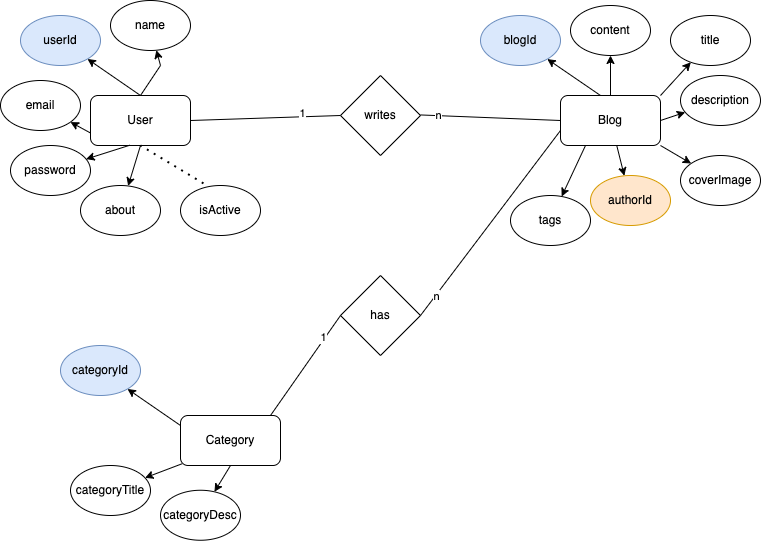

The diagram above was exported from draw.io. Its source (the exported page's mxGraphModel, read from the mxfile embedded in the PNG):
<mxGraphModel dx="996" dy="680" grid="1" gridSize="10" guides="1" tooltips="1" connect="1" arrows="1" fold="1" page="1" pageScale="1" pageWidth="827" pageHeight="1169" math="0" shadow="0">
  <root>
    <mxCell id="0" />
    <mxCell id="1" parent="0" />
    <mxCell id="d8KtKb0JYXTgkJtHLM1U-1" value="User" style="rounded=1;whiteSpace=wrap;html=1;" vertex="1" parent="1">
      <mxGeometry x="100" y="140" width="100" height="50" as="geometry" />
    </mxCell>
    <mxCell id="d8KtKb0JYXTgkJtHLM1U-2" value="userId" style="ellipse;whiteSpace=wrap;html=1;fillColor=#dae8fc;strokeColor=#6c8ebf;" vertex="1" parent="1">
      <mxGeometry x="30" y="60" width="80" height="50" as="geometry" />
    </mxCell>
    <mxCell id="d8KtKb0JYXTgkJtHLM1U-3" value="" style="endArrow=classic;html=1;rounded=0;exitX=0.5;exitY=0;exitDx=0;exitDy=0;" edge="1" parent="1" source="d8KtKb0JYXTgkJtHLM1U-1" target="d8KtKb0JYXTgkJtHLM1U-2">
      <mxGeometry width="50" height="50" relative="1" as="geometry">
        <mxPoint x="70" y="150" as="sourcePoint" />
        <mxPoint x="120" y="100" as="targetPoint" />
      </mxGeometry>
    </mxCell>
    <mxCell id="d8KtKb0JYXTgkJtHLM1U-4" value="name" style="ellipse;whiteSpace=wrap;html=1;" vertex="1" parent="1">
      <mxGeometry x="120" y="45" width="80" height="50" as="geometry" />
    </mxCell>
    <mxCell id="d8KtKb0JYXTgkJtHLM1U-5" value="" style="endArrow=classic;html=1;rounded=0;" edge="1" parent="1" target="d8KtKb0JYXTgkJtHLM1U-4">
      <mxGeometry width="50" height="50" relative="1" as="geometry">
        <mxPoint x="150" y="140" as="sourcePoint" />
        <mxPoint x="210" y="85" as="targetPoint" />
        <Array as="points">
          <mxPoint x="170" y="110" />
        </Array>
      </mxGeometry>
    </mxCell>
    <mxCell id="d8KtKb0JYXTgkJtHLM1U-6" value="email" style="ellipse;whiteSpace=wrap;html=1;" vertex="1" parent="1">
      <mxGeometry x="10" y="125" width="80" height="50" as="geometry" />
    </mxCell>
    <mxCell id="d8KtKb0JYXTgkJtHLM1U-7" value="" style="endArrow=classic;html=1;rounded=0;exitX=0;exitY=0.75;exitDx=0;exitDy=0;" edge="1" parent="1" target="d8KtKb0JYXTgkJtHLM1U-6" source="d8KtKb0JYXTgkJtHLM1U-1">
      <mxGeometry width="50" height="50" relative="1" as="geometry">
        <mxPoint x="130" y="205" as="sourcePoint" />
        <mxPoint x="100" y="165" as="targetPoint" />
      </mxGeometry>
    </mxCell>
    <mxCell id="d8KtKb0JYXTgkJtHLM1U-8" value="password" style="ellipse;whiteSpace=wrap;html=1;" vertex="1" parent="1">
      <mxGeometry x="20" y="190" width="80" height="50" as="geometry" />
    </mxCell>
    <mxCell id="d8KtKb0JYXTgkJtHLM1U-9" value="" style="endArrow=classic;html=1;rounded=0;exitX=0.394;exitY=0.994;exitDx=0;exitDy=0;exitPerimeter=0;" edge="1" parent="1" target="d8KtKb0JYXTgkJtHLM1U-8" source="d8KtKb0JYXTgkJtHLM1U-1">
      <mxGeometry width="50" height="50" relative="1" as="geometry">
        <mxPoint x="140" y="270" as="sourcePoint" />
        <mxPoint x="110" y="230" as="targetPoint" />
      </mxGeometry>
    </mxCell>
    <mxCell id="d8KtKb0JYXTgkJtHLM1U-10" value="about" style="ellipse;whiteSpace=wrap;html=1;" vertex="1" parent="1">
      <mxGeometry x="90" y="230" width="80" height="50" as="geometry" />
    </mxCell>
    <mxCell id="d8KtKb0JYXTgkJtHLM1U-11" value="" style="endArrow=classic;html=1;rounded=0;exitX=0.5;exitY=1;exitDx=0;exitDy=0;" edge="1" parent="1" target="d8KtKb0JYXTgkJtHLM1U-10" source="d8KtKb0JYXTgkJtHLM1U-1">
      <mxGeometry width="50" height="50" relative="1" as="geometry">
        <mxPoint x="210" y="310" as="sourcePoint" />
        <mxPoint x="180" y="270" as="targetPoint" />
      </mxGeometry>
    </mxCell>
    <mxCell id="d8KtKb0JYXTgkJtHLM1U-12" value="Blog" style="rounded=1;whiteSpace=wrap;html=1;" vertex="1" parent="1">
      <mxGeometry x="570" y="140" width="100" height="50" as="geometry" />
    </mxCell>
    <mxCell id="d8KtKb0JYXTgkJtHLM1U-13" value="blogId" style="ellipse;whiteSpace=wrap;html=1;fillColor=#dae8fc;strokeColor=#6c8ebf;" vertex="1" parent="1">
      <mxGeometry x="490" y="60" width="80" height="50" as="geometry" />
    </mxCell>
    <mxCell id="d8KtKb0JYXTgkJtHLM1U-14" value="" style="endArrow=classic;html=1;rounded=0;exitX=0.5;exitY=0;exitDx=0;exitDy=0;" edge="1" parent="1" target="d8KtKb0JYXTgkJtHLM1U-13">
      <mxGeometry width="50" height="50" relative="1" as="geometry">
        <mxPoint x="609.9999999999999" y="140" as="sourcePoint" />
        <mxPoint x="580" y="100" as="targetPoint" />
      </mxGeometry>
    </mxCell>
    <mxCell id="d8KtKb0JYXTgkJtHLM1U-15" value="content" style="ellipse;whiteSpace=wrap;html=1;" vertex="1" parent="1">
      <mxGeometry x="580" y="50" width="80" height="50" as="geometry" />
    </mxCell>
    <mxCell id="d8KtKb0JYXTgkJtHLM1U-16" value="" style="endArrow=classic;html=1;rounded=0;exitX=0.5;exitY=0;exitDx=0;exitDy=0;" edge="1" parent="1" target="d8KtKb0JYXTgkJtHLM1U-15" source="d8KtKb0JYXTgkJtHLM1U-12">
      <mxGeometry width="50" height="50" relative="1" as="geometry">
        <mxPoint x="699.9999999999999" y="130" as="sourcePoint" />
        <mxPoint x="670" y="90" as="targetPoint" />
      </mxGeometry>
    </mxCell>
    <mxCell id="d8KtKb0JYXTgkJtHLM1U-17" value="title" style="ellipse;whiteSpace=wrap;html=1;" vertex="1" parent="1">
      <mxGeometry x="680" y="60" width="80" height="50" as="geometry" />
    </mxCell>
    <mxCell id="d8KtKb0JYXTgkJtHLM1U-18" value="" style="endArrow=classic;html=1;rounded=0;exitX=1;exitY=0;exitDx=0;exitDy=0;" edge="1" parent="1" target="d8KtKb0JYXTgkJtHLM1U-17" source="d8KtKb0JYXTgkJtHLM1U-12">
      <mxGeometry width="50" height="50" relative="1" as="geometry">
        <mxPoint x="799.9999999999999" y="140" as="sourcePoint" />
        <mxPoint x="770" y="100" as="targetPoint" />
      </mxGeometry>
    </mxCell>
    <mxCell id="d8KtKb0JYXTgkJtHLM1U-19" value="description" style="ellipse;whiteSpace=wrap;html=1;" vertex="1" parent="1">
      <mxGeometry x="690" y="120" width="80" height="50" as="geometry" />
    </mxCell>
    <mxCell id="d8KtKb0JYXTgkJtHLM1U-20" value="" style="endArrow=classic;html=1;rounded=0;exitX=1;exitY=0.5;exitDx=0;exitDy=0;" edge="1" parent="1" target="d8KtKb0JYXTgkJtHLM1U-19" source="d8KtKb0JYXTgkJtHLM1U-12">
      <mxGeometry width="50" height="50" relative="1" as="geometry">
        <mxPoint x="809.9999999999999" y="200" as="sourcePoint" />
        <mxPoint x="780" y="160" as="targetPoint" />
      </mxGeometry>
    </mxCell>
    <mxCell id="d8KtKb0JYXTgkJtHLM1U-21" value="coverImage" style="ellipse;whiteSpace=wrap;html=1;" vertex="1" parent="1">
      <mxGeometry x="690" y="200" width="80" height="50" as="geometry" />
    </mxCell>
    <mxCell id="d8KtKb0JYXTgkJtHLM1U-22" value="" style="endArrow=classic;html=1;rounded=0;exitX=1;exitY=1;exitDx=0;exitDy=0;" edge="1" parent="1" target="d8KtKb0JYXTgkJtHLM1U-21" source="d8KtKb0JYXTgkJtHLM1U-12">
      <mxGeometry width="50" height="50" relative="1" as="geometry">
        <mxPoint x="809.9999999999999" y="280" as="sourcePoint" />
        <mxPoint x="780" y="240" as="targetPoint" />
      </mxGeometry>
    </mxCell>
    <mxCell id="d8KtKb0JYXTgkJtHLM1U-23" value="authorId" style="ellipse;whiteSpace=wrap;html=1;fillColor=#ffe6cc;strokeColor=#d79b00;" vertex="1" parent="1">
      <mxGeometry x="600" y="220" width="80" height="50" as="geometry" />
    </mxCell>
    <mxCell id="d8KtKb0JYXTgkJtHLM1U-24" value="" style="endArrow=classic;html=1;rounded=0;" edge="1" parent="1" target="d8KtKb0JYXTgkJtHLM1U-23" source="d8KtKb0JYXTgkJtHLM1U-12">
      <mxGeometry width="50" height="50" relative="1" as="geometry">
        <mxPoint x="719.9999999999999" y="300" as="sourcePoint" />
        <mxPoint x="690" y="260" as="targetPoint" />
      </mxGeometry>
    </mxCell>
    <mxCell id="d8KtKb0JYXTgkJtHLM1U-25" value="tags" style="ellipse;whiteSpace=wrap;html=1;" vertex="1" parent="1">
      <mxGeometry x="520" y="240" width="80" height="50" as="geometry" />
    </mxCell>
    <mxCell id="d8KtKb0JYXTgkJtHLM1U-26" value="" style="endArrow=classic;html=1;rounded=0;exitX=0.25;exitY=1;exitDx=0;exitDy=0;" edge="1" parent="1" target="d8KtKb0JYXTgkJtHLM1U-25" source="d8KtKb0JYXTgkJtHLM1U-12">
      <mxGeometry width="50" height="50" relative="1" as="geometry">
        <mxPoint x="639.9999999999999" y="300" as="sourcePoint" />
        <mxPoint x="610" y="260" as="targetPoint" />
      </mxGeometry>
    </mxCell>
    <mxCell id="d8KtKb0JYXTgkJtHLM1U-27" value="writes" style="rhombus;whiteSpace=wrap;html=1;" vertex="1" parent="1">
      <mxGeometry x="350" y="120" width="80" height="80" as="geometry" />
    </mxCell>
    <mxCell id="d8KtKb0JYXTgkJtHLM1U-29" value="" style="endArrow=none;html=1;rounded=0;exitX=1;exitY=0.5;exitDx=0;exitDy=0;entryX=0;entryY=0.5;entryDx=0;entryDy=0;" edge="1" parent="1" source="d8KtKb0JYXTgkJtHLM1U-1" target="d8KtKb0JYXTgkJtHLM1U-27">
      <mxGeometry width="50" height="50" relative="1" as="geometry">
        <mxPoint x="230" y="190" as="sourcePoint" />
        <mxPoint x="280" y="140" as="targetPoint" />
      </mxGeometry>
    </mxCell>
    <mxCell id="d8KtKb0JYXTgkJtHLM1U-31" value="1" style="edgeLabel;html=1;align=center;verticalAlign=middle;resizable=0;points=[];" vertex="1" connectable="0" parent="d8KtKb0JYXTgkJtHLM1U-29">
      <mxGeometry x="0.4846" y="4" relative="1" as="geometry">
        <mxPoint as="offset" />
      </mxGeometry>
    </mxCell>
    <mxCell id="d8KtKb0JYXTgkJtHLM1U-30" value="" style="endArrow=none;html=1;rounded=0;exitX=1;exitY=0.5;exitDx=0;exitDy=0;entryX=0;entryY=0.5;entryDx=0;entryDy=0;" edge="1" parent="1" target="d8KtKb0JYXTgkJtHLM1U-12">
      <mxGeometry width="50" height="50" relative="1" as="geometry">
        <mxPoint x="430" y="159.44" as="sourcePoint" />
        <mxPoint x="550" y="159.94" as="targetPoint" />
      </mxGeometry>
    </mxCell>
    <mxCell id="d8KtKb0JYXTgkJtHLM1U-33" value="n" style="edgeLabel;html=1;align=center;verticalAlign=middle;resizable=0;points=[];" vertex="1" connectable="0" parent="d8KtKb0JYXTgkJtHLM1U-30">
      <mxGeometry x="-0.747" y="1" relative="1" as="geometry">
        <mxPoint as="offset" />
      </mxGeometry>
    </mxCell>
    <mxCell id="d8KtKb0JYXTgkJtHLM1U-34" value="Category" style="rounded=1;whiteSpace=wrap;html=1;" vertex="1" parent="1">
      <mxGeometry x="190" y="460" width="100" height="50" as="geometry" />
    </mxCell>
    <mxCell id="d8KtKb0JYXTgkJtHLM1U-35" value="categoryId" style="ellipse;whiteSpace=wrap;html=1;fillColor=#dae8fc;strokeColor=#6c8ebf;" vertex="1" parent="1">
      <mxGeometry x="70" y="390" width="80" height="50" as="geometry" />
    </mxCell>
    <mxCell id="d8KtKb0JYXTgkJtHLM1U-36" value="" style="endArrow=classic;html=1;rounded=0;exitX=0.5;exitY=0;exitDx=0;exitDy=0;" edge="1" parent="1" target="d8KtKb0JYXTgkJtHLM1U-35">
      <mxGeometry width="50" height="50" relative="1" as="geometry">
        <mxPoint x="190" y="470" as="sourcePoint" />
        <mxPoint x="160" y="430" as="targetPoint" />
      </mxGeometry>
    </mxCell>
    <mxCell id="d8KtKb0JYXTgkJtHLM1U-37" value="categoryTitle" style="ellipse;whiteSpace=wrap;html=1;" vertex="1" parent="1">
      <mxGeometry x="80" y="510" width="80" height="50" as="geometry" />
    </mxCell>
    <mxCell id="d8KtKb0JYXTgkJtHLM1U-38" value="" style="endArrow=classic;html=1;rounded=0;exitX=0.016;exitY=0.965;exitDx=0;exitDy=0;exitPerimeter=0;" edge="1" parent="1" target="d8KtKb0JYXTgkJtHLM1U-37" source="d8KtKb0JYXTgkJtHLM1U-34">
      <mxGeometry width="50" height="50" relative="1" as="geometry">
        <mxPoint x="200" y="590" as="sourcePoint" />
        <mxPoint x="170" y="550" as="targetPoint" />
      </mxGeometry>
    </mxCell>
    <mxCell id="d8KtKb0JYXTgkJtHLM1U-39" value="has" style="rhombus;whiteSpace=wrap;html=1;" vertex="1" parent="1">
      <mxGeometry x="350" y="320" width="80" height="80" as="geometry" />
    </mxCell>
    <mxCell id="d8KtKb0JYXTgkJtHLM1U-40" value="" style="endArrow=none;html=1;rounded=0;entryX=0;entryY=0.5;entryDx=0;entryDy=0;" edge="1" parent="1" target="d8KtKb0JYXTgkJtHLM1U-39">
      <mxGeometry width="50" height="50" relative="1" as="geometry">
        <mxPoint x="280" y="460" as="sourcePoint" />
        <mxPoint x="330" y="410" as="targetPoint" />
      </mxGeometry>
    </mxCell>
    <mxCell id="d8KtKb0JYXTgkJtHLM1U-42" value="1" style="edgeLabel;html=1;align=center;verticalAlign=middle;resizable=0;points=[];" vertex="1" connectable="0" parent="d8KtKb0JYXTgkJtHLM1U-40">
      <mxGeometry x="0.5584" y="2" relative="1" as="geometry">
        <mxPoint as="offset" />
      </mxGeometry>
    </mxCell>
    <mxCell id="d8KtKb0JYXTgkJtHLM1U-41" value="" style="endArrow=none;html=1;rounded=0;exitX=1;exitY=0.5;exitDx=0;exitDy=0;" edge="1" parent="1" source="d8KtKb0JYXTgkJtHLM1U-39">
      <mxGeometry width="50" height="50" relative="1" as="geometry">
        <mxPoint x="520" y="225" as="sourcePoint" />
        <mxPoint x="570" y="175" as="targetPoint" />
      </mxGeometry>
    </mxCell>
    <mxCell id="d8KtKb0JYXTgkJtHLM1U-43" value="n" style="edgeLabel;html=1;align=center;verticalAlign=middle;resizable=0;points=[];" vertex="1" connectable="0" parent="d8KtKb0JYXTgkJtHLM1U-41">
      <mxGeometry x="-0.7914" relative="1" as="geometry">
        <mxPoint x="1" as="offset" />
      </mxGeometry>
    </mxCell>
    <mxCell id="d8KtKb0JYXTgkJtHLM1U-46" value="categoryDesc" style="ellipse;whiteSpace=wrap;html=1;" vertex="1" parent="1">
      <mxGeometry x="170" y="534.75" width="80" height="50" as="geometry" />
    </mxCell>
    <mxCell id="d8KtKb0JYXTgkJtHLM1U-47" value="" style="endArrow=classic;html=1;rounded=0;exitX=0.5;exitY=1;exitDx=0;exitDy=0;" edge="1" parent="1" target="d8KtKb0JYXTgkJtHLM1U-46" source="d8KtKb0JYXTgkJtHLM1U-34">
      <mxGeometry width="50" height="50" relative="1" as="geometry">
        <mxPoint x="281.6" y="533" as="sourcePoint" />
        <mxPoint x="260" y="574.75" as="targetPoint" />
      </mxGeometry>
    </mxCell>
    <mxCell id="d8KtKb0JYXTgkJtHLM1U-48" value="isActive" style="ellipse;whiteSpace=wrap;html=1;" vertex="1" parent="1">
      <mxGeometry x="190" y="230" width="80" height="50" as="geometry" />
    </mxCell>
    <mxCell id="d8KtKb0JYXTgkJtHLM1U-50" value="" style="endArrow=none;dashed=1;html=1;dashPattern=1 3;strokeWidth=2;rounded=0;entryX=0.5;entryY=1;entryDx=0;entryDy=0;exitX=0.287;exitY=-0.042;exitDx=0;exitDy=0;exitPerimeter=0;" edge="1" parent="1" source="d8KtKb0JYXTgkJtHLM1U-48" target="d8KtKb0JYXTgkJtHLM1U-1">
      <mxGeometry width="50" height="50" relative="1" as="geometry">
        <mxPoint x="190" y="230" as="sourcePoint" />
        <mxPoint x="240" y="180" as="targetPoint" />
      </mxGeometry>
    </mxCell>
  </root>
</mxGraphModel>